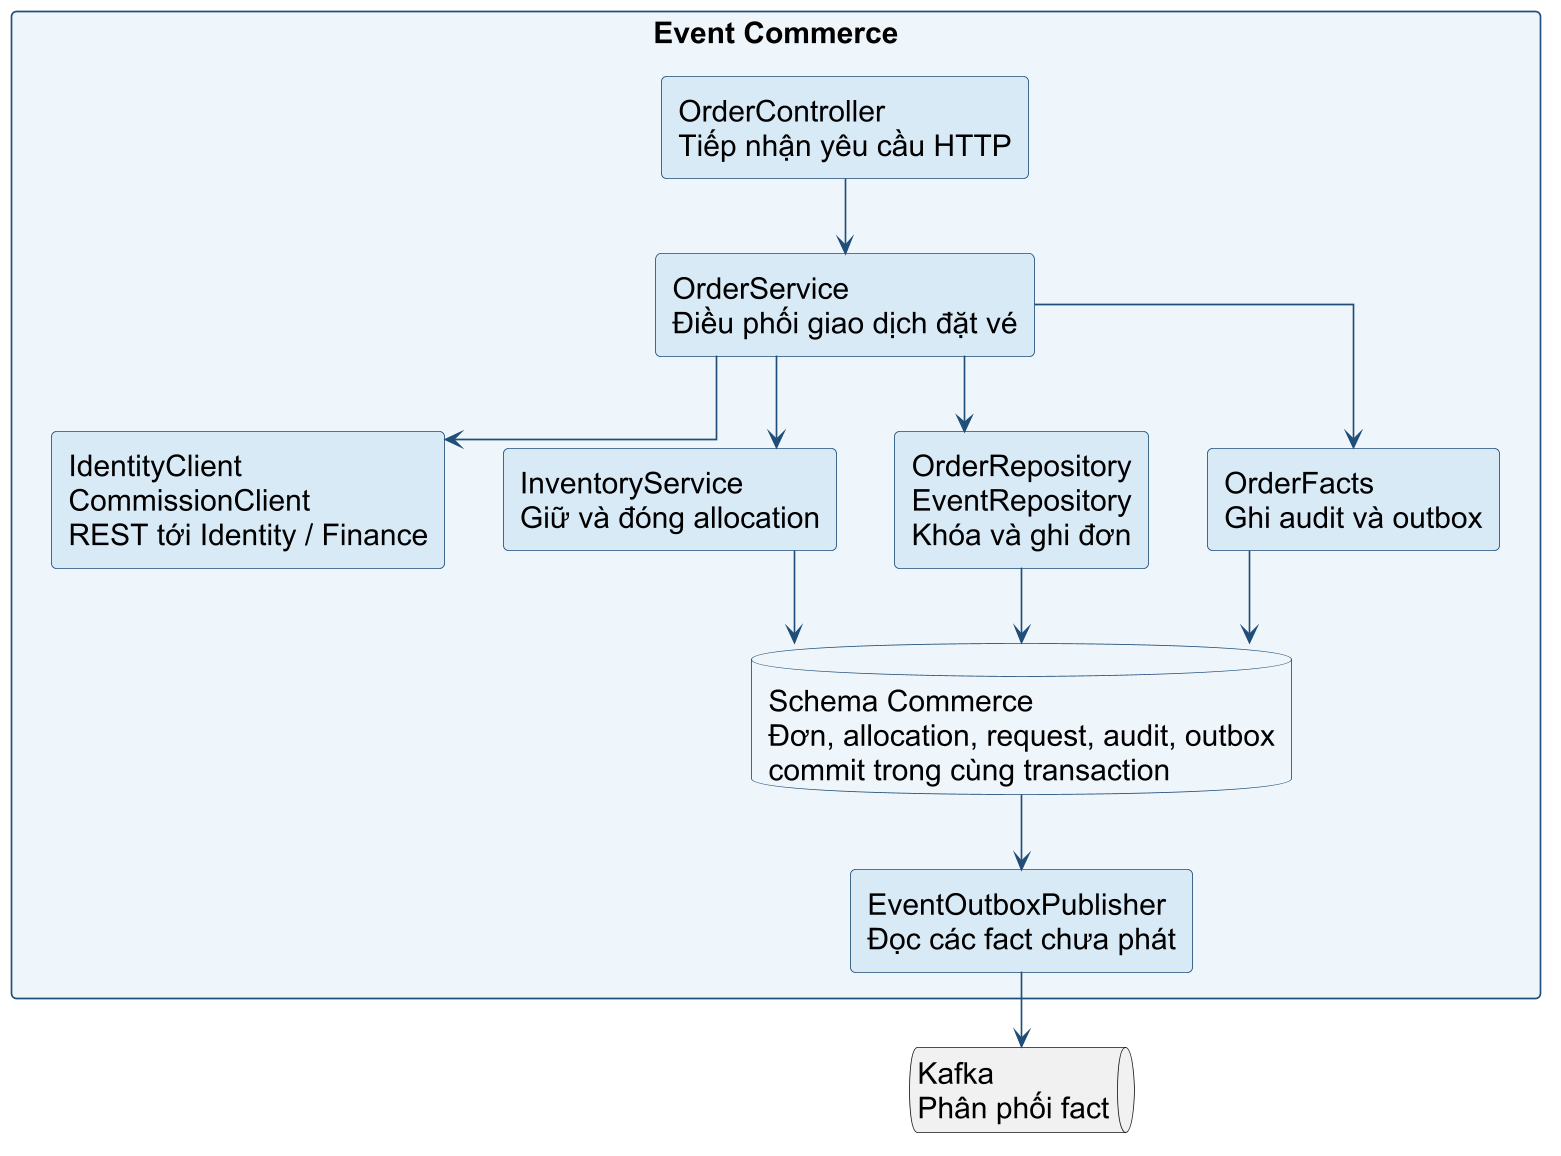

The diagram above was rendered by PlantUML. Its source (embedded in the PNG):
@startuml
skinparam backgroundColor white
skinparam defaultFontName Arial
skinparam defaultFontSize 18
skinparam shadowing false
skinparam roundcorner 6
skinparam dpi 160
skinparam ArrowColor #1F4E79
skinparam LineColor #1F4E79
skinparam RectangleBackgroundColor #EEF5FB
skinparam RectangleBorderColor #1F4E79
skinparam ComponentBackgroundColor #D9EAF7
skinparam ComponentBorderColor #1F4E79
skinparam DatabaseBackgroundColor #EEF5FB
skinparam DatabaseBorderColor #1F4E79
skinparam StateBackgroundColor #EEF5FB
skinparam StateBorderColor #1F4E79
skinparam ActivityBackgroundColor #EEF5FB
skinparam ActivityBorderColor #1F4E79
skinparam ActivityDiamondBackgroundColor #D9EAF7
skinparam ActivityDiamondBorderColor #1F4E79
skinparam NoteBackgroundColor #F4F4F4
skinparam NoteBorderColor #708090
skinparam packageStyle rectangle
skinparam nodesep 35
skinparam ranksep 45
skinparam linetype ortho
skinparam componentStyle rectangle
package "Event Commerce" {
 component "OrderController\nTiếp nhận yêu cầu HTTP" as API
 component "OrderService\nĐiều phối giao dịch đặt vé" as S
 together {
 component "IdentityClient\nCommissionClient\nREST tới Identity / Finance" as CL
 component "InventoryService\nGiữ và đóng allocation" as INV
 component "OrderRepository\nEventRepository\nKhóa và ghi đơn" as REP
 component "OrderFacts\nGhi audit và outbox" as FACT
 }
 database "Schema Commerce\nĐơn, allocation, request, audit, outbox\ncommit trong cùng transaction" as DB
 component "EventOutboxPublisher\nĐọc các fact chưa phát" as PUB
}
queue "Kafka\nPhân phối fact" as K
API -down-> S
S -right-> CL
S -down-> INV
S -down-> REP
S -down-> FACT
INV -down-> DB
REP -down-> DB
FACT -down-> DB
DB -down-> PUB
PUB -down-> K
INV -[hidden]right- REP
REP -[hidden]right- FACT
@enduml